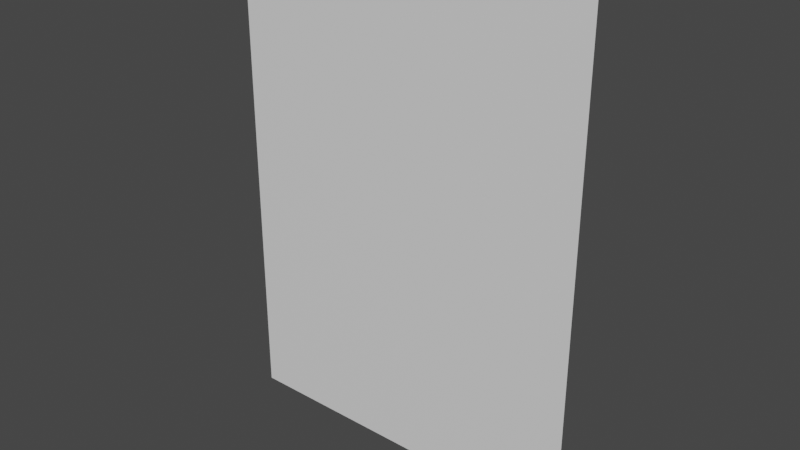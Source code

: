 # Source: test.blend  (saved by Blender 2.82.7; exported with 4.5.12 LTS)
import bpy
from mathutils import Matrix  # noqa: F401  (used for matrix-valued properties, if any)

bpy.ops.wm.read_factory_settings(use_empty=True)
scene = bpy.context.scene
scene.name = 'Scene'

# ---- collections
col_collection = bpy.data.collections.new('Collection'); scene.collection.children.link(col_collection)

# ---- materials (node trees are filled in below, after node groups)
mat_material_001 = bpy.data.materials.new('Material.001')
mat_material_001.use_transparent_shadow = False

# ---- material node trees
mat_material_001.use_nodes = True; mat_material_001.node_tree.nodes.clear()
_N = mat_material_001.node_tree.nodes; _L = mat_material_001.node_tree.links
n0 = _N.new('ShaderNodeOutputMaterial'); n0.name = 'Material Output'; n0.location = (300, 300)
n1 = _N.new('ShaderNodeBsdfPrincipled'); n1.name = 'Principled BSDF'; n1.location = (10, 300)
n1.distribution = 'GGX'
n1.subsurface_method = 'BURLEY'
n1.inputs[3].default_value = 1.45
n1.inputs[27].default_value = (0.0, 0.0, 0.0, 1.0)
n1.inputs[28].default_value = 1.0
_L.new(n1.outputs[0], n0.inputs[0])
n0.is_active_output = True

# ---- world
world_world = bpy.data.worlds.new('World'); scene.world = world_world
world_world.use_nodes = True; world_world.node_tree.nodes.clear()
_N = world_world.node_tree.nodes; _L = world_world.node_tree.links
n0 = _N.new('ShaderNodeOutputWorld'); n0.name = 'World Output'; n0.location = (300, 300)
n1 = _N.new('ShaderNodeBackground'); n1.name = 'Background'; n1.location = (10, 300)
n1.inputs[0].default_value = (0.05088, 0.05088, 0.05088, 1.0)
_L.new(n1.outputs[0], n0.inputs[0])
n0.is_active_output = True
world_world.color = (0.05088, 0.05088, 0.05088)
world_world.use_sun_shadow = False
world_world.sun_shadow_jitter_overblur = 0.0

# ---- meshes
me_plane = bpy.data.meshes.new('Plane')
me_plane.from_pydata([(-2.52, 0.0, 1.86), (-2.52, 0.0, -1.86), (2.52, 0.0, 1.86), (2.52, 0.0, -1.86)], [], [(0, 1, 3, 2)])
_uv = me_plane.uv_layers.new(name='UVMap')
_uv.uv.foreach_set('vector', [0.9999, 0.9999, 0.0001001, 0.9999, 9.998e-05, 0.0001001, 0.9999, 9.998e-05])
me_plane.materials.append(mat_material_001)
me_plane.use_remesh_fix_poles = True
me_plane.use_remesh_preserve_attributes = False
me_plane.use_mirror_vertex_groups = False
me_plane.update()

# ---- objects
ob_plane = bpy.data.objects.new('Plane', me_plane)

# ---- transforms, parenting, visibility, modifiers, constraints
ob_plane.location = (0.0, 0.0, 0.0)
ob_plane.rotation_euler = (-0.0, 1.571, 0.0)
ob_plane.lineart.crease_threshold = 0.0

# ---- collection membership
col_collection.objects.link(ob_plane)

# ---- scene / render settings (as saved in the file)
scene.frame_start = 1; scene.frame_end = 250; scene.frame_set(1)
scene.render.engine = 'BLENDER_EEVEE_NEXT'
scene.cycles.use_denoising = False
scene.cycles.samples = 128
scene.cycles.sampling_pattern = 'TABULATED_SOBOL'
scene.cycles.use_adaptive_sampling = False
scene.cycles.use_light_tree = False
scene.view_settings.view_transform = 'Filmic'
bpy.context.view_layer.update()

# ---- added for rendering (the .blend has no active camera and no usable light): camera, sun
cam_auto = bpy.data.cameras.new('AutoCamera')
cam_auto.lens = 50.0
cam_auto.sensor_width = 36.0
cam_auto.clip_end = 1000.0
ob_auto_camera = bpy.data.objects.new('AutoCamera', cam_auto)
scene.collection.objects.link(ob_auto_camera)
ob_auto_camera.location = (5.79578, -6.95494, 4.63662)
ob_auto_camera.rotation_euler = (1.09748, -7.21219e-08, 0.694738)
scene.camera = ob_auto_camera
light_auto_sun = bpy.data.lights.new('AutoSun', 'SUN')
light_auto_sun.energy = 3.0
light_auto_sun.angle = 0.0523599
ob_auto_sun = bpy.data.objects.new('AutoSun', light_auto_sun)
scene.collection.objects.link(ob_auto_sun)
ob_auto_sun.rotation_euler = (0.872665, 0.174533, 0.523599)
bpy.context.view_layer.update()
